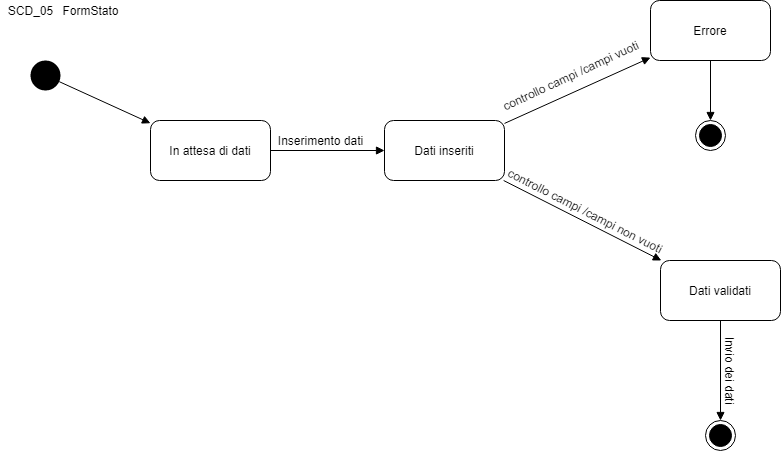

The diagram above was exported from draw.io. Its source (the exported page's mxGraphModel, read from the mxfile embedded in the PNG):
<mxGraphModel dx="868" dy="393" grid="1" gridSize="10" guides="1" tooltips="1" connect="1" arrows="1" fold="1" page="1" pageScale="1" pageWidth="827" pageHeight="1169" math="0" shadow="0">
  <root>
    <mxCell id="MnXCSW5GZ9NTonf-ONtx-0" />
    <mxCell id="MnXCSW5GZ9NTonf-ONtx-1" parent="MnXCSW5GZ9NTonf-ONtx-0" />
    <mxCell id="MnXCSW5GZ9NTonf-ONtx-2" value="SCD_05" style="text;html=1;align=center;verticalAlign=middle;resizable=0;points=[];autosize=1;" parent="MnXCSW5GZ9NTonf-ONtx-1" vertex="1">
      <mxGeometry x="30" y="20" width="60" height="20" as="geometry" />
    </mxCell>
    <mxCell id="lHb69g1v6ifk5utv258f-0" value="In attesa di dati" style="rounded=1;whiteSpace=wrap;html=1;" parent="MnXCSW5GZ9NTonf-ONtx-1" vertex="1">
      <mxGeometry x="180" y="140" width="120" height="60" as="geometry" />
    </mxCell>
    <mxCell id="lHb69g1v6ifk5utv258f-2" value="" style="ellipse;fillColor=#000000;strokeColor=none;" parent="MnXCSW5GZ9NTonf-ONtx-1" vertex="1">
      <mxGeometry x="60" y="80" width="30" height="30" as="geometry" />
    </mxCell>
    <mxCell id="Ts_UOqk8oZ9-A-rqAgSy-0" value="" style="html=1;verticalAlign=bottom;endArrow=block;" parent="MnXCSW5GZ9NTonf-ONtx-1" source="lHb69g1v6ifk5utv258f-2" target="lHb69g1v6ifk5utv258f-0" edge="1">
      <mxGeometry x="0.25" y="30" width="80" relative="1" as="geometry">
        <mxPoint x="420" y="140" as="sourcePoint" />
        <mxPoint x="420" y="185" as="targetPoint" />
        <mxPoint as="offset" />
      </mxGeometry>
    </mxCell>
    <mxCell id="Ts_UOqk8oZ9-A-rqAgSy-1" value="" style="html=1;verticalAlign=bottom;endArrow=block;" parent="MnXCSW5GZ9NTonf-ONtx-1" source="lHb69g1v6ifk5utv258f-0" target="Ts_UOqk8oZ9-A-rqAgSy-8" edge="1">
      <mxGeometry x="0.25" y="30" width="80" relative="1" as="geometry">
        <mxPoint x="350" y="180" as="sourcePoint" />
        <mxPoint x="350" y="225" as="targetPoint" />
        <mxPoint as="offset" />
      </mxGeometry>
    </mxCell>
    <mxCell id="Ts_UOqk8oZ9-A-rqAgSy-2" value="" style="html=1;verticalAlign=bottom;endArrow=block;" parent="MnXCSW5GZ9NTonf-ONtx-1" source="Ts_UOqk8oZ9-A-rqAgSy-8" target="Ts_UOqk8oZ9-A-rqAgSy-9" edge="1">
      <mxGeometry x="0.25" y="30" width="80" relative="1" as="geometry">
        <mxPoint x="520" y="45" as="sourcePoint" />
        <mxPoint x="520" y="90" as="targetPoint" />
        <mxPoint as="offset" />
      </mxGeometry>
    </mxCell>
    <mxCell id="Ts_UOqk8oZ9-A-rqAgSy-3" value="" style="html=1;verticalAlign=bottom;endArrow=block;" parent="MnXCSW5GZ9NTonf-ONtx-1" source="Ts_UOqk8oZ9-A-rqAgSy-8" target="Ts_UOqk8oZ9-A-rqAgSy-14" edge="1">
      <mxGeometry x="0.25" y="30" width="80" relative="1" as="geometry">
        <mxPoint x="570" y="250" as="sourcePoint" />
        <mxPoint x="570" y="295" as="targetPoint" />
        <mxPoint as="offset" />
      </mxGeometry>
    </mxCell>
    <mxCell id="Ts_UOqk8oZ9-A-rqAgSy-7" value="" style="html=1;verticalAlign=bottom;endArrow=block;" parent="MnXCSW5GZ9NTonf-ONtx-1" source="Ts_UOqk8oZ9-A-rqAgSy-14" target="Ts_UOqk8oZ9-A-rqAgSy-16" edge="1">
      <mxGeometry x="0.25" y="30" width="80" relative="1" as="geometry">
        <mxPoint x="739.5" y="360" as="sourcePoint" />
        <mxPoint x="747" y="380" as="targetPoint" />
        <mxPoint as="offset" />
      </mxGeometry>
    </mxCell>
    <mxCell id="Ts_UOqk8oZ9-A-rqAgSy-8" value="Dati inseriti" style="rounded=1;whiteSpace=wrap;html=1;" parent="MnXCSW5GZ9NTonf-ONtx-1" vertex="1">
      <mxGeometry x="414" y="140" width="120" height="60" as="geometry" />
    </mxCell>
    <mxCell id="Ts_UOqk8oZ9-A-rqAgSy-9" value="Errore" style="rounded=1;whiteSpace=wrap;html=1;" parent="MnXCSW5GZ9NTonf-ONtx-1" vertex="1">
      <mxGeometry x="680" y="20" width="120" height="60" as="geometry" />
    </mxCell>
    <mxCell id="Ts_UOqk8oZ9-A-rqAgSy-10" value="Inserimento dati" style="text;html=1;align=center;verticalAlign=middle;resizable=0;points=[];autosize=1;" parent="MnXCSW5GZ9NTonf-ONtx-1" vertex="1">
      <mxGeometry x="300" y="150" width="100" height="20" as="geometry" />
    </mxCell>
    <mxCell id="Ts_UOqk8oZ9-A-rqAgSy-11" value="controllo campi /campi vuoti" style="text;html=1;align=center;verticalAlign=middle;resizable=0;points=[];autosize=1;rotation=-25;" parent="MnXCSW5GZ9NTonf-ONtx-1" vertex="1">
      <mxGeometry x="520" y="85" width="160" height="20" as="geometry" />
    </mxCell>
    <mxCell id="Ts_UOqk8oZ9-A-rqAgSy-12" value="" style="html=1;verticalAlign=bottom;endArrow=block;" parent="MnXCSW5GZ9NTonf-ONtx-1" source="Ts_UOqk8oZ9-A-rqAgSy-9" target="Ts_UOqk8oZ9-A-rqAgSy-13" edge="1">
      <mxGeometry x="0.25" y="30" width="80" relative="1" as="geometry">
        <mxPoint x="750" y="105" as="sourcePoint" />
        <mxPoint x="742" y="120" as="targetPoint" />
        <mxPoint as="offset" />
      </mxGeometry>
    </mxCell>
    <mxCell id="Ts_UOqk8oZ9-A-rqAgSy-13" value="" style="ellipse;html=1;shape=endState;fillColor=#000000;strokeColor=#000000;" parent="MnXCSW5GZ9NTonf-ONtx-1" vertex="1">
      <mxGeometry x="725" y="140" width="30" height="30" as="geometry" />
    </mxCell>
    <mxCell id="Ts_UOqk8oZ9-A-rqAgSy-14" value="Dati validati" style="rounded=1;whiteSpace=wrap;html=1;" parent="MnXCSW5GZ9NTonf-ONtx-1" vertex="1">
      <mxGeometry x="690" y="280" width="120" height="60" as="geometry" />
    </mxCell>
    <mxCell id="Ts_UOqk8oZ9-A-rqAgSy-15" value="controllo campi /campi non vuoti" style="text;html=1;align=center;verticalAlign=middle;resizable=0;points=[];autosize=1;rotation=27;" parent="MnXCSW5GZ9NTonf-ONtx-1" vertex="1">
      <mxGeometry x="520" y="220" width="190" height="20" as="geometry" />
    </mxCell>
    <mxCell id="Ts_UOqk8oZ9-A-rqAgSy-16" value="" style="ellipse;html=1;shape=endState;fillColor=#000000;strokeColor=#000000;" parent="MnXCSW5GZ9NTonf-ONtx-1" vertex="1">
      <mxGeometry x="735" y="440" width="30" height="30" as="geometry" />
    </mxCell>
    <mxCell id="Ts_UOqk8oZ9-A-rqAgSy-17" value="Invio dei dati" style="text;html=1;align=center;verticalAlign=middle;resizable=0;points=[];autosize=1;rotation=90;" parent="MnXCSW5GZ9NTonf-ONtx-1" vertex="1">
      <mxGeometry x="720" y="380" width="80" height="20" as="geometry" />
    </mxCell>
    <mxCell id="Ts_UOqk8oZ9-A-rqAgSy-18" value="FormStato" style="text;html=1;align=center;verticalAlign=middle;resizable=0;points=[];autosize=1;" parent="MnXCSW5GZ9NTonf-ONtx-1" vertex="1">
      <mxGeometry x="85" y="20" width="70" height="20" as="geometry" />
    </mxCell>
  </root>
</mxGraphModel>